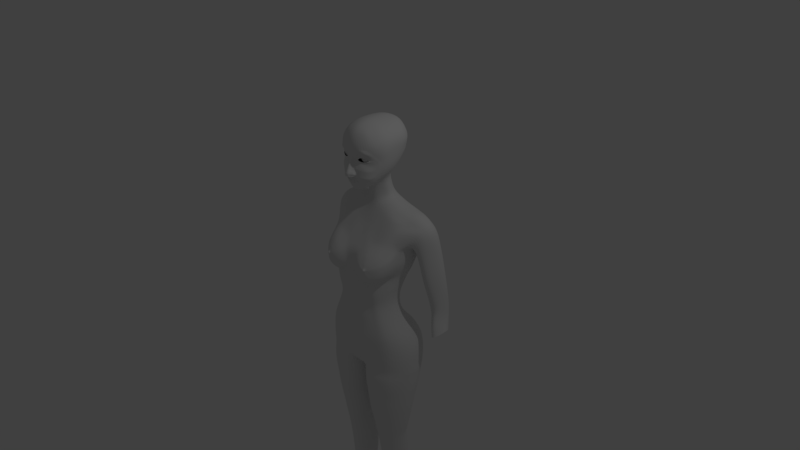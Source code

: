 # Source: gynoid.blend  (saved by Blender 2.79.0; exported with 4.5.12 LTS)
import bpy
from mathutils import Matrix  # noqa: F401  (used for matrix-valued properties, if any)

bpy.ops.wm.read_factory_settings(use_empty=True)
scene = bpy.context.scene
scene.name = 'Scene'

# ---- collections
col_collection_1 = bpy.data.collections.new('Collection 1'); scene.collection.children.link(col_collection_1)

# ---- materials (node trees are filled in below, after node groups)
mat_material = bpy.data.materials.new('Material')
mat_material.alpha_threshold = 0.0
mat_material.roughness = 0.5
mat_material.line_color = (0.0, 0.0, 0.0, 1.0)

# ---- material node trees

# ---- world
world_world = bpy.data.worlds.new('World'); scene.world = world_world
world_world.color = (0.05088, 0.05088, 0.05088)
world_world.use_sun_shadow = False
world_world.sun_shadow_jitter_overblur = 0.0
world_world.cycles.sampling_method = 'MANUAL'

# ---- cameras
cam_camera = bpy.data.cameras.new('Camera')
cam_camera.clip_end = 100.0
cam_camera.lens = 35.0
cam_camera.sensor_width = 32.0
cam_camera.sensor_height = 18.0
cam_camera.ortho_scale = 7.314
cam_camera.dof.focus_distance = 0.0

# ---- lights
light_lamp = bpy.data.lights.new('Lamp', 'POINT')
light_lamp.transmission_factor = 0.0
light_lamp.cutoff_distance = 30.0
light_lamp.energy = 100.0
light_lamp.shadow_buffer_clip_start = 1.001
light_lamp.shadow_soft_size = 0.1
light_lamp.shadow_maximum_resolution = 0.006
light_lamp.use_absolute_resolution = True

# ---- meshes
me_cube = bpy.data.meshes.new('Cube')
me_cube.from_pydata([(0.07721, 0.3968, 0.7968), (0.07721, 0.07898, 0.7428), (0.0, 0.05562, 0.7203), (0.0, 0.4168, 0.7936), (0.05909, 0.3298, 1.126), (0.05909, 0.02206, 1.009), (-0.002973, -0.001303, 1.009), (0.0, 0.3499, 1.126), (0.4766, 0.4005, 0.03893), (0.0, -0.3125, 0.03893), (0.0, 0.5199, 0.03893), (0.4076, 0.3106, -0.1958), (0.3791, -0.1857, -0.1958), (0.0, -0.2949, -0.1958), (0.0, 0.4299, -0.1958), (0.3566, 0.201, -0.5842), (0.332, -0.1895, -0.5842), (0.0, -0.2768, -0.5842), (0.0, 0.3002, -0.5842), (0.4674, 0.3514, -1.002), (0.5052, -0.1877, -1.002), (0.0, -0.3105, -1.002), (0.0, 0.4408, -1.002), (0.0, -0.2068, 0.274), (0.5589, 0.4677, 0.2957), (0.0, 0.5702, 0.2957), (0.5813, 0.1269, 0.5663), (0.0, 0.5095, 0.611), (0.0, 0.01136, 0.611), (0.6331, 0.4354, 0.6021), (0.1679, 0.281, 1.798), (0.1709, 0.00339, 1.793), (0.0, 0.00339, 1.836), (0.0, 0.2533, 1.836), (0.09082, -0.1478, 0.9485), (0.0, -0.2058, 0.9485), (0.1644, -0.156, 1.734), (0.0, -0.2181, 1.734), (0.162, 0.4092, 1.29), (0.0, 0.4514, 1.29), (0.09948, 0.432, 1.773), (0.0, 0.462, 1.767), (0.2461, -0.1334, 1.142), (0.2849, -0.1028, 1.275), (0.3008, -0.1007, 1.446), (0.2601, -0.1794, 1.566), (0.0, -0.2807, 1.566), (0.0, -0.2704, 1.431), (0.0, -0.3208, 1.283), (0.0, -0.273, 1.17), (0.3098, 0.304, 1.686), (0.3419, 0.3095, 1.535), (0.3101, 0.3093, 1.385), (0.2341, 0.3002, 1.245), (0.2751, 0.00339, 1.144), (0.3405, 0.00339, 1.31), (0.3583, 0.00339, 1.485), (0.3309, 0.00339, 1.66), (0.0, 0.4862, 1.366), (0.0, 0.506, 1.454), (0.0, 0.5106, 1.568), (0.0, 0.5001, 1.673), (0.2093, 0.4483, 1.671), (0.2532, 0.4529, 1.568), (0.2294, 0.4482, 1.454), (0.2017, 0.436, 1.371), (0.2262, -0.2921, -0.1958), (0.056, -0.3135, 0.03893), (0.0, -0.2853, 0.1673), (0.05406, -0.2963, -0.1958), (0.0, -0.3207, -0.06229), (0.3166, -0.2611, -0.1958), (0.09097, -0.204, 0.2706), (0.04939, -0.3137, -0.06229), (0.07637, -0.2929, 0.1673), (0.2615, -0.2142, -0.5842), (0.1818, -0.2425, -0.5842), (0.08717, -0.2668, -0.5842), (0.4032, -0.239, -1.002), (0.284, -0.277, -1.002), (0.1544, -0.3092, -1.002), (0.1154, 0.01536, 0.6034), (0.3968, 0.02952, 0.6039), (0.4936, 0.04367, 0.5654), (0.5013, 0.08075, 0.5994), (0.3904, 0.08216, 0.6374), (0.0, -0.05452, 0.4739), (0.0, -0.1281, 0.3631), (0.5139, -0.0512, 0.3532), (0.5975, 0.03896, 0.4909), (0.135, -0.1477, 0.3608), (0.1107, -0.05724, 0.4797), (0.3528, -0.1449, 0.3371), (0.3491, -0.04878, 0.4855), (0.443, -0.1229, 0.34), (0.4727, -0.03069, 0.4913), (0.574, 0.2681, 0.03893), (0.5538, 0.0772, 0.03893), (0.5445, -0.09128, 0.03893), (0.4779, 0.2305, -0.1958), (0.4628, 0.09175, -0.1958), (0.4368, -0.04696, -0.1958), (0.4012, 0.1323, -0.5842), (0.4247, 0.02852, -0.5842), (0.4001, -0.07526, -0.5842), (0.572, 0.236, -1.002), (0.6074, 0.08559, -1.002), (0.5848, -0.0648, -1.002), (0.5593, -0.01601, 0.2558), (0.61, 0.1591, 0.2577), (0.6307, 0.4476, 0.2957), (0.7498, 0.2146, 0.547), (0.7662, 0.3022, 0.5731), (0.7494, 0.3899, 0.5609), (0.5127, 0.4374, 0.1673), (0.451, 0.3605, -0.07844), (0.0, 0.4811, -0.07844), (0.0, 0.5568, 0.1673), (0.536, 0.2508, -0.07844), (0.5087, 0.08252, -0.07302), (0.4981, -0.08572, -0.07302), (0.6133, 0.313, 0.1673), (0.5748, 0.1299, 0.1673), (0.5507, -0.06879, 0.1673), (0.0, -0.3024, -0.3253), (0.0, -0.294, -0.4547), (0.3483, -0.1935, -0.4547), (0.3583, -0.1964, -0.3253), (0.3881, 0.2574, -0.3253), (0.3656, 0.2054, -0.4547), (0.0, 0.3262, -0.4547), (0.0, 0.3781, -0.3253), (0.0, -0.2911, -0.732), (0.0, -0.2844, -0.8798), (0.4447, -0.1944, -0.8798), (0.3812, -0.1924, -0.732), (0.3835, 0.2093, -0.732), (0.4271, 0.2624, -0.8798), (0.0, 0.3609, -0.8798), (0.0, 0.2957, -0.732), (0.1268, -0.2819, -0.732), (0.1389, -0.2927, -0.8798), (0.2228, -0.2594, -0.732), (0.2529, -0.2702, -0.8798), (0.3074, -0.2235, -0.732), (0.3559, -0.2342, -0.8798), (0.3037, -0.2675, -0.3253), (0.2852, -0.2409, -0.4547), (0.2134, -0.2894, -0.3253), (0.2001, -0.2708, -0.4547), (0.1135, -0.2972, -0.3253), (0.1026, -0.2865, -0.4547), (0.4429, 0.1322, -0.732), (0.5098, 0.1687, -0.8798), (0.468, 0.02114, -0.732), (0.5403, 0.04192, -0.8798), (0.4464, -0.08994, -0.732), (0.5179, -0.08488, -0.8798), (0.4368, 0.1879, -0.3253), (0.4123, 0.1496, -0.4547), (0.4447, 0.05978, -0.3253), (0.422, 0.03521, -0.4547), (0.4237, -0.06831, -0.3253), (0.4054, -0.07917, -0.4547), (0.3539, 0.4742, 0.03893), (0.2381, 0.4895, 0.03893), (0.1312, 0.5047, 0.03893), (0.3165, 0.3844, -0.1958), (0.2176, 0.3996, -0.1958), (0.1188, 0.4148, -0.1958), (0.2723, 0.2521, -0.5842), (0.188, 0.2681, -0.5842), (0.1037, 0.2842, -0.5842), (0.3619, 0.4622, -1.002), (0.2098, 0.4886, -1.002), (0.08969, 0.481, -1.002), (0.4236, 0.5246, 0.2957), (0.2803, 0.5398, 0.2957), (0.1304, 0.555, 0.2957), (0.4927, 0.4807, 0.5995), (0.365, 0.4887, 0.6284), (0.1923, 0.5015, 0.6197), (0.336, 0.4345, -0.07687), (0.224, 0.4501, -0.07844), (0.1268, 0.4656, -0.07844), (0.3799, 0.5112, 0.1673), (0.2475, 0.5264, 0.1673), (0.1365, 0.5416, 0.1673), (0.3006, 0.2615, -0.732), (0.1872, 0.2796, -0.732), (0.09692, 0.2977, -0.732), (0.3319, 0.3504, -0.8798), (0.201, 0.3719, -0.8798), (0.09539, 0.3774, -0.8798), (0.3075, 0.3315, -0.3253), (0.2098, 0.347, -0.3253), (0.1121, 0.3626, -0.3253), (0.2927, 0.2795, -0.4547), (0.2016, 0.2951, -0.4547), (0.1105, 0.3106, -0.4547), (0.3692, 0.4313, 0.6636), (0.4948, 0.435, 0.6256), (0.0, -0.3042, -0.1371), (0.06143, -0.3, -0.1371), (0.4625, -0.06634, -0.1371), (0.4332, 0.3356, -0.1371), (0.511, 0.2406, -0.1371), (0.4835, 0.08714, -0.1371), (0.62, 0.4786, 0.5291), (0.5695, 0.5003, 0.4124), (0.0, 0.55, 0.4008), (0.0, 0.5297, 0.5059), (0.7297, 0.4571, 0.5209), (0.6975, 0.5014, 0.4056), (0.6422, 0.2588, 0.1105), (0.6571, 0.4546, 0.1527), (0.7196, 0.1377, 0.4937), (0.6546, 0.06085, 0.3287), (0.1716, 0.5193, 0.5117), (0.151, 0.5372, 0.4037), (0.3368, 0.509, 0.5175), (0.3086, 0.5244, 0.4066), (0.4917, 0.4986, 0.5233), (0.4617, 0.5116, 0.4095), (0.1481, 0.3129, 0.803), (0.1866, 0.2336, 0.7936), (0.1473, 0.149, 0.7868), (0.3851, 0.1694, 0.6905), (0.3798, 0.2567, 0.7055), (0.3745, 0.344, 0.6905), (0.505, 0.1742, 0.6605), (0.516, 0.2676, 0.6755), (0.5054, 0.361, 0.6687), (0.6177, 0.206, 0.6288), (0.6327, 0.2852, 0.6517), (0.6329, 0.3644, 0.6412), (0.8265, 0.258, 0.2195), (0.859, 0.3794, 0.2651), (0.8271, 0.4808, 0.2427), (0.7795, 0.4958, 0.2203), (0.7054, 0.4893, 0.1865), (0.7683, 0.1793, 0.1902), (0.7036, 0.1803, 0.131), (0.7302, 0.4265, -0.7386), (0.7428, 0.5639, -0.7098), (0.895, 0.3885, -0.6497), (0.9141, 0.5, -0.6088), (0.8956, 0.5875, -0.6289), (0.8528, 0.6009, -0.649), (0.7862, 0.5951, -0.6794), (0.8428, 0.3494, -0.667), (0.7866, 0.3633, -0.7041), (0.768, 0.3757, -0.8647), (0.7773, 0.5517, -0.8328), (0.9055, 0.36, -0.7822), (0.9203, 0.4979, -0.7477), (0.906, 0.5715, -0.7646), (0.87, 0.5829, -0.7816), (0.8139, 0.578, -0.8072), (0.8615, 0.302, -0.8044), (0.8173, 0.3187, -0.8357), (0.8042, 0.3571, -1.041), (0.8145, 0.5026, -1.007), (0.9498, 0.344, -0.9538), (0.9731, 0.4458, -0.9174), (0.9503, 0.5235, -0.9352), (0.9123, 0.5355, -0.9531), (0.8531, 0.5303, -0.9802), (0.9034, 0.2824, -0.9772), (0.8556, 0.2982, -1.01), (0.701, 0.4901, 0.3483), (0.7678, 0.4791, 0.4011), (0.8347, 0.3433, 0.4556), (0.8101, 0.2339, 0.4193), (0.6458, 0.4588, 0.2848), (0.6251, 0.2002, 0.2269), (0.7577, 0.1629, 0.3674), (0.7991, 0.4491, 0.4312), (0.6709, 0.1233, 0.2941), (0.6456, 0.3376, 0.1316), (0.7324, 0.4606, -0.7288), (0.7686, 0.4647, -0.8488), (0.8053, 0.4107, -1.024), (0.6354, 0.3228, 0.2559), (0.6718, 0.4777, 0.009739), (0.6875, 0.4945, -0.1405), (0.7054, 0.5118, -0.2949), (0.7244, 0.5321, -0.4437), (0.8745, 0.403, 0.1225), (0.8903, 0.4205, -0.02758), (0.9037, 0.4458, -0.1844), (0.9093, 0.4699, -0.3378), (0.8839, 0.3615, -0.3807), (0.8719, 0.3334, -0.2292), (0.8575, 0.3061, -0.07333), (0.8417, 0.2813, 0.07681), (0.7184, 0.2052, -0.008761), (0.7341, 0.2319, -0.1555), (0.7514, 0.2637, -0.3061), (0.7694, 0.3077, -0.4509), (0.8291, 0.2969, -0.4084), (0.8147, 0.2561, -0.258), (0.7991, 0.227, -0.1028), (0.7834, 0.2023, 0.04735), (0.7109, 0.375, -0.4834), (0.6909, 0.3352, -0.3363), (0.6725, 0.3066, -0.1828), (0.6568, 0.2819, -0.03258), (0.7946, 0.5191, 0.0776), (0.8104, 0.5358, -0.07254), (0.8257, 0.5523, -0.2284), (0.8397, 0.5709, -0.38), (0.8845, 0.5568, -0.3589), (0.8725, 0.5376, -0.2064), (0.8581, 0.5208, -0.05004), (0.8424, 0.5041, 0.1001), (0.7203, 0.5126, 0.04367), (0.736, 0.5293, -0.1065), (0.7529, 0.546, -0.2616), (0.7699, 0.5648, -0.4118), (0.6602, 0.3607, -0.01142), (0.6759, 0.3851, -0.1616), (0.6941, 0.4108, -0.3156), (0.7136, 0.4363, -0.4635), (0.07117, 0.3574, 0.9026), (0.06513, 0.3308, 1.009), (0.07117, 0.07527, 0.8306), (0.06513, 0.0633, 0.9095), (0.0, 0.05191, 0.8097), (0.0, 0.03588, 0.9027), (0.0, 0.3775, 0.9045), (0.0, 0.3509, 1.015), (0.13, 0.2401, 1.097), (0.1685, 0.1584, 1.068), (0.1292, 0.08622, 1.038), (0.1291, 0.2869, 0.8847), (0.1676, 0.2163, 0.8701), (0.1283, 0.1399, 0.8577), (0.1256, 0.2635, 0.979), (0.1641, 0.1834, 0.9572), (0.1248, 0.116, 0.9354), (0.07065, -0.1742, 0.9485), (0.05048, -0.1821, 0.9485), (0.03031, -0.19, 0.9485), (0.01014, -0.1979, 0.9485), (0.05371, -0.2583, 1.172), (0.04981, -0.2617, 1.283), (0.2186, -0.2174, 1.496), (0.09609, -0.2519, 1.472), (0.05233, -0.2471, 1.435), (0.2406, -0.1611, 1.38), (0.251, -0.1558, 1.41), (0.1835, -0.199, 1.444), (0.155, -0.2161, 1.444), (0.2636, -0.1497, 1.401), (0.1046, -0.2284, 1.364), (0.06483, -0.2325, 1.372), (0.2184, -0.1851, 1.436), (0.2389, -0.1704, 1.425), (0.2204, -0.1762, 1.366), (0.1792, -0.197, 1.356), (0.1418, -0.2141, 1.357), (0.1154, -0.2238, 1.437), (0.09151, -0.2284, 1.421), (0.07744, -0.2298, 1.406), (0.06919, -0.2321, 1.39), (0.1767, -0.245, 1.494), (0.1397, -0.2516, 1.487), (0.04512, -0.2512, 1.316), (0.04246, -0.245, 1.35), (0.08455, -0.2639, 1.211), (0.07388, -0.2634, 1.248), (0.0, -0.3387, 1.182), (0.2094, -0.1918, 1.15), (0.167, -0.2252, 1.157), (0.1302, -0.2463, 1.164), (0.1031, -0.2504, 1.171), (0.2332, -0.1849, 1.264), (0.1816, -0.2255, 1.267), (0.1299, -0.247, 1.272), (0.08783, -0.259, 1.277), (0.2979, -0.08042, 1.309), (0.3089, -0.07404, 1.354), (0.2549, -0.1792, 1.484), (0.0, -0.2838, 1.117), (0.0, -0.2597, 1.093), (0.0, -0.2695, 1.06), (0.0, -0.2497, 1.045), (0.0, -0.2788, 1.127), (0.1216, -0.2394, 1.12), (0.01288, -0.2695, 1.133), (0.04261, -0.2638, 1.13), (0.06893, -0.2543, 1.126), (0.09525, -0.2462, 1.122), (0.01245, -0.2848, 1.123), (0.04261, -0.2764, 1.123), (0.06893, -0.2601, 1.121), (0.09525, -0.251, 1.12), (0.01629, -0.2543, 1.094), (0.04261, -0.2524, 1.102), (0.06893, -0.2467, 1.108), (0.09525, -0.2424, 1.114), (0.01629, -0.2622, 1.062), (0.04261, -0.2583, 1.068), (0.06893, -0.2506, 1.083), (0.09525, -0.2444, 1.109), (0.01629, -0.2463, 1.048), (0.04261, -0.2464, 1.056), (0.06893, -0.2427, 1.073), (0.09525, -0.2404, 1.101), (0.07717, -0.1965, 1.736), (0.2169, -0.1865, 1.65), (0.1677, -0.07632, 1.763), (0.2758, -0.1628, 1.513), (0.0, -0.2624, 1.65), (0.0, -0.2811, 1.486), (0.1297, -0.2618, 1.566), (0.308, -0.1013, 1.613), (0.1034, -0.2421, 1.65), (0.1445, -0.2622, 1.527), (0.3368, -0.04866, 1.435), (0.3555, 0.00339, 1.573), (0.3283, -0.07497, 1.524), (0.2493, -0.0888, 1.705), (0.1772, 0.1422, 1.797), (0.08372, 0.2672, 1.822), (0.08516, 0.00339, 1.822), (0.0, 0.1284, 1.836), (0.2603, 0.00339, 1.741), (0.0, -0.1334, 1.8), (0.2409, 0.2925, 1.756), (0.1654, 0.01594, 1.063), (0.2701, 0.3707, 1.678), (0.3001, 0.3812, 1.551), (0.2793, 0.3765, 1.42), (0.2143, 0.3644, 1.282), (0.2813, 0.1518, 1.195), (0.3405, 0.1541, 1.347), (0.3583, 0.1564, 1.51), (0.3309, 0.1537, 1.673), (0.07881, -0.1143, 1.791), (0.2599, 0.1479, 1.752), (0.0875, 0.1353, 1.826), (0.3588, 0.1551, 1.592), (0.3395, 0.3067, 1.61), (0.1441, 0.3565, 1.789), (0.0, 0.3687, 1.813), (0.214, 0.3636, 1.748), (0.07559, 0.3571, 1.81), (0.293, 0.3759, 1.615), (0.081, 0.4475, 1.29), (0.04974, 0.4567, 1.772), (0.1009, 0.4783, 1.369), (0.1147, 0.4961, 1.454), (0.1266, 0.5025, 1.568), (0.1046, 0.4932, 1.672), (0.1592, 0.4395, 1.735), (0.2313, 0.4536, 1.619), (0.4922, 0.4555, -1.131), (0.5376, -0.1821, -1.131), (0.0, -0.3218, -1.131), (0.0, 0.4959, -1.131), (0.4153, -0.2404, -1.131), (0.2724, -0.2837, -1.131), (0.146, -0.3212, -1.131), (0.6177, 0.3002, -1.131), (0.66, 0.129, -1.131), (0.633, -0.04216, -1.131), (0.3658, 0.5508, -1.131), (0.2223, 0.5808, -1.131), (0.06966, 0.5549, -1.131), (0.506, 0.4995, -1.267), (0.5558, -0.1745, -1.267), (0.0, -0.3225, -1.267), (0.0, 0.5212, -1.267), (0.4217, -0.2363, -1.267), (0.265, -0.2822, -1.267), (0.1338, -0.3213, -1.267), (0.6436, 0.3364, -1.267), (0.69, 0.155, -1.267), (0.6604, -0.02629, -1.267), (0.3674, 0.5989, -1.267), (0.2288, 0.6307, -1.267), (0.05562, 0.5827, -1.267), (0.5096, 0.5052, -1.397), (0.5605, -0.1687, -1.397), (0.0, -0.3001, -1.397), (0.0, 0.4856, -1.397), (0.4233, -0.2306, -1.397), (0.1227, -0.305, -1.397), (0.6504, 0.3421, -1.397), (0.7031, 0.1608, -1.397), (0.6677, -0.02052, -1.397), (0.3677, 0.6047, -1.397), (0.2257, 0.6306, -1.397), (0.05369, 0.5885, -1.397), (0.5092, 0.4972, -1.515), (0.5599, -0.1603, -1.515), (0.0, -0.2262, -1.515), (0.0, 0.4129, -1.515), (0.4233, -0.2203, -1.515), (0.2636, -0.2527, -1.515), (0.1285, -0.2282, -1.537), (0.6529, 0.335, -1.515), (0.7089, 0.1592, -1.515), (0.6665, -0.01659, -1.515), (0.3679, 0.585, -1.515), (0.2133, 0.6045, -1.515), (0.05622, 0.5364, -1.515), (0.5066, 0.4842, -1.58), (0.5561, -0.1701, -1.57), (0.0, -0.1688, -1.558), (0.0, 0.2788, -1.562), (0.4227, -0.2255, -1.57), (0.2682, -0.2574, -1.569), (0.1184, -0.239, -1.569), (0.6542, 0.3218, -1.57), (0.7127, 0.1534, -1.57), (0.6602, -0.02571, -1.57), (0.3687, 0.5579, -1.595), (0.2058, 0.5488, -1.595), (0.06065, 0.4679, -1.572), (0.5054, 0.4774, -1.608), (0.5511, -0.179, -1.597), (0.0, 0.005164, -1.582), (0.0, 0.2198, -1.59), (0.417, -0.2298, -1.597), (0.2638, -0.2658, -1.596), (0.1173, -0.2413, -1.596), (0.6571, 0.3141, -1.597), (0.7081, 0.1467, -1.597), (0.6558, -0.02978, -1.597), (0.3684, 0.535, -1.622), (0.2063, 0.5066, -1.623), (0.06253, 0.4262, -1.599), (0.4504, 0.267, -2.497), (0.4722, -0.09809, -2.502), (0.09182, 0.06557, -2.501), (0.09717, 0.1958, -2.502), (0.3877, -0.1412, -2.502), (0.2832, -0.1787, -2.501), (0.1584, -0.09829, -2.502), (0.551, 0.2016, -2.502), (0.599, 0.08828, -2.502), (0.5381, -0.03874, -2.502), (0.3535, 0.311, -2.501), (0.2503, 0.3308, -2.502), (0.1539, 0.2794, -2.498), (0.4412, 0.2515, -2.582), (0.4605, -0.0927, -2.589), (0.1099, 0.08041, -2.589), (0.1099, 0.1891, -2.589), (0.3827, -0.1352, -2.589), (0.284, -0.1679, -2.589), (0.1652, -0.08576, -2.589), (0.5349, 0.1891, -2.589), (0.5805, 0.08477, -2.589), (0.5212, -0.03322, -2.589), (0.3512, 0.2934, -2.585), (0.2562, 0.3116, -2.587), (0.1675, 0.2571, -2.582), (0.6546, 0.3013, -1.662), (0.511, 0.4448, -1.662), (0.4209, -0.2433, -1.662), (0.549, -0.1888, -1.662), (0.2125, 0.5187, -1.673), (0.369, 0.5018, -1.668), (0.649, -0.04392, -1.662), (0.707, 0.1411, -1.662), (0.2642, -0.2723, -1.661), (0.006001, 0.2238, -1.662), (0.1149, -0.242, -1.661), (0.006001, 0.005945, -1.674), (0.6562, 0.2735, -1.803), (0.6385, 0.2529, -1.944), (0.619, 0.2309, -2.095), (0.5976, 0.2208, -2.231), (0.5747, 0.21, -2.366), (0.4181, -0.246, -1.803), (0.4086, -0.2344, -1.944), (0.401, -0.2198, -2.095), (0.3969, -0.2008, -2.231), (0.3924, -0.1751, -2.366), (0.225, 0.5083, -1.803), (0.2257, 0.477, -1.951), (0.2297, 0.4432, -2.101), (0.2364, 0.4103, -2.235), (0.2434, 0.3756, -2.368), (0.7002, 0.1148, -1.803), (0.684, 0.1021, -1.944), (0.6677, 0.08968, -2.095), (0.648, 0.08841, -2.231), (0.6251, 0.08722, -2.366), (0.2702, -0.2743, -1.802), (0.2749, -0.2677, -1.943), (0.2784, -0.2606, -2.094), (0.2801, -0.2443, -2.23), (0.2817, -0.2109, -2.366), (0.08709, 0.4426, -1.803), (0.09743, 0.4193, -1.947), (0.1096, 0.3858, -2.097), (0.1237, 0.3558, -2.231), (0.1389, 0.3242, -2.364), (0.01049, 0.2279, -1.803), (0.03478, 0.2223, -1.944), (0.05082, 0.2169, -2.095), (0.06667, 0.211, -2.231), (0.08263, 0.2031, -2.366), (0.1164, -0.229, -1.801), (0.1235, -0.2061, -1.942), (0.1328, -0.1848, -2.093), (0.1414, -0.1608, -2.23), (0.1507, -0.1296, -2.366), (0.01164, 0.01312, -1.808), (0.02407, 0.02199, -1.943), (0.04012, 0.02925, -2.094), (0.05596, 0.0383, -2.23), (0.07059, 0.04899, -2.366), (0.4595, 0.3047, -2.363), (0.4685, 0.3338, -2.229), (0.4767, 0.3616, -2.095), (0.4889, 0.3966, -1.946), (0.5023, 0.4232, -1.803), (0.4839, -0.1189, -2.366), (0.4957, -0.1376, -2.231), (0.5063, -0.1549, -2.095), (0.5211, -0.1646, -1.944), (0.5369, -0.1848, -1.803), (0.3553, 0.3541, -2.367), (0.3569, 0.3872, -2.233), (0.3583, 0.4186, -2.099), (0.3631, 0.4506, -1.949), (0.37, 0.4805, -1.803), (0.5554, -0.04929, -2.366), (0.5727, -0.05769, -2.231), (0.5885, -0.06523, -2.095), (0.6088, -0.06279, -1.944), (0.6295, -0.0582, -1.803), (0.0, -0.2697, 1.076), (0.0, -0.2785, 1.105), (0.01437, -0.2792, 1.109), (0.04261, -0.2739, 1.112), (0.06893, -0.2611, 1.114), (0.09525, -0.2501, 1.117), (0.09525, -0.2451, 1.112), (0.06893, -0.2537, 1.095), (0.04261, -0.2604, 1.085), (0.01629, -0.2633, 1.078), (0.07657, 0.445, -1.662), (0.04495, -0.2417, 1.392), (0.4298, 0.2362, -2.691), (0.4471, -0.06972, -2.725), (0.1337, 0.08436, -2.711), (0.1337, 0.1812, -2.703), (0.3776, -0.1076, -2.729), (0.2894, -0.1368, -2.731), (0.1832, -0.06353, -2.725), (0.5137, 0.1812, -2.703), (0.5544, 0.08831, -2.711), (0.5014, -0.01676, -2.721), (0.3494, 0.2738, -2.691), (0.2645, 0.2901, -2.691), (0.1852, 0.2412, -2.691), (0.4296, 0.318, -3.111), (0.4469, 0.01206, -3.145), (0.1335, 0.1661, -3.13), (0.1335, 0.2629, -3.122), (0.3774, -0.02578, -3.148), (0.2892, -0.055, -3.15), (0.183, 0.01825, -3.144), (0.5135, 0.263, -3.122), (0.5542, 0.1701, -3.131), (0.5012, 0.06502, -3.14), (0.3492, 0.3556, -3.111), (0.2643, 0.3719, -3.11), (0.185, 0.323, -3.111), (0.3968, 0.253, -4.006), (0.4081, 0.05192, -4.02), (0.2029, 0.1531, -4.015), (0.2029, 0.2167, -4.012), (0.3626, 0.02707, -4.021), (0.3048, 0.007905, -4.021), (0.2353, 0.05598, -4.02), (0.4517, 0.2167, -4.012), (0.4784, 0.1557, -4.015), (0.4436, 0.08669, -4.018), (0.3441, 0.2776, -4.007), (0.2886, 0.2883, -4.007), (0.2366, 0.2562, -4.006), (0.273, -0.2678, -1.397), (0.7336, 0.548, -0.5767), (0.9117, 0.485, -0.4733), (0.778, 0.3355, -0.5775), (0.8463, 0.5859, -0.5145), (0.7781, 0.5799, -0.5456), (0.723, 0.4484, -0.5961), (0.8894, 0.375, -0.5152), (0.836, 0.3231, -0.5377), (0.7206, 0.4008, -0.611), (0.89, 0.5721, -0.4939), (0.1262, -0.2942, -0.1958), (0.2561, 0.02244, 0.6037), (0.2424, -0.1463, 0.3357), (0.2299, -0.05301, 0.4826), (0.2338, 0.08057, 0.6901), (0.2232, 0.414, 0.7302), (0.2662, 0.1592, 0.7386), (0.2832, 0.2452, 0.7496), (0.2613, 0.3284, 0.7468), (0.3926, -0.2524, -0.1782), (0.2667, -0.32, -0.186), (0.1002, -0.3376, 0.02164), (0.3412, -0.2944, -0.186), (0.1316, -0.2426, 0.2265), (0.1064, -0.3378, -0.06789), (0.1117, -0.3207, 0.1352), (0.4882, -0.149, 0.2503), (0.1678, -0.1962, 0.2825), (0.3497, -0.1939, 0.2926), (0.424, -0.1758, 0.2878), (0.5368, -0.1669, 0.02164), (0.5285, -0.1355, 0.1984), (0.4992, -0.1849, -0.07737), (0.5491, -0.1579, 0.1352), (0.1337, -0.3265, -0.1341), (0.4614, -0.2132, -0.1341), (0.1844, -0.3217, -0.1785), (0.2588, -0.195, 0.2913), (0.3992, -0.32, -0.1328), (0.2937, -0.3611, -0.1384), (0.16, -0.3755, 0.01116), (0.3513, -0.3395, -0.1384), (0.1918, -0.3334, 0.1505), (0.1767, -0.3757, -0.04078), (0.1612, -0.3624, 0.09297), (0.4528, -0.2533, 0.1751), (0.2366, -0.3121, 0.1853), (0.3579, -0.2724, 0.2181), (0.4125, -0.2593, 0.2049), (0.5026, -0.2536, 0.01116), (0.484, -0.2428, 0.1378), (0.4781, -0.2675, -0.06018), (0.5067, -0.2466, 0.09297), (0.1976, -0.3771, -0.08847), (0.4443, -0.2894, -0.101), (0.2369, -0.3733, -0.1205), (0.292, -0.2932, 0.2172), (0.3811, -0.3536, -0.09122), (0.3053, -0.3832, -0.09527), (0.2178, -0.3936, 0.01226), (0.3467, -0.3677, -0.09527), (0.232, -0.3633, 0.1124), (0.2212, -0.3937, -0.02508), (0.2208, -0.3842, 0.07107), (0.4196, -0.3057, 0.1301), (0.2642, -0.348, 0.1374), (0.3514, -0.3195, 0.161), (0.3907, -0.31, 0.1515), (0.4555, -0.3059, 0.01226), (0.4421, -0.2982, 0.1033), (0.4378, -0.3159, -0.03902), (0.4584, -0.3009, 0.07107), (0.2362, -0.3947, -0.05936), (0.4135, -0.3317, -0.06838), (0.2644, -0.392, -0.08237), (0.304, -0.3344, 0.1603), (0.3616, -0.3747, -0.03432), (0.3178, -0.3918, -0.03666), (0.2673, -0.3978, 0.02546), (0.3417, -0.3828, -0.03666), (0.2755, -0.3803, 0.08331), (0.2692, -0.3978, 0.003888), (0.269, -0.3923, 0.05943), (0.3838, -0.347, 0.09355), (0.2941, -0.3714, 0.09776), (0.3444, -0.355, 0.1114), (0.3671, -0.3495, 0.1059), (0.4045, -0.3471, 0.02546), (0.3968, -0.3427, 0.07803), (0.3943, -0.3529, -0.004165), (0.4062, -0.3442, 0.05943), (0.2779, -0.3984, -0.01591), (0.3803, -0.362, -0.02113), (0.2942, -0.3969, -0.02921), (0.3171, -0.3636, 0.111), (0.3478, -0.3824, 0.001754), (0.3266, -0.3907, 0.0006229), (0.3021, -0.3936, 0.03069), (0.3382, -0.3863, 0.0006229), (0.3061, -0.3851, 0.0587), (0.3031, -0.3936, 0.02025), (0.303, -0.3909, 0.04714), (0.3586, -0.369, 0.06366), (0.3151, -0.3808, 0.0657), (0.3395, -0.3728, 0.07229), (0.3505, -0.3702, 0.06964), (0.3686, -0.369, 0.03069), (0.3649, -0.3669, 0.05614), (0.3637, -0.3718, 0.01635), (0.3694, -0.3676, 0.04714), (0.3073, -0.3939, 0.01066), (0.3569, -0.3762, 0.00814), (0.3152, -0.3931, 0.00423), (0.3263, -0.377, 0.0721), (0.3416, -0.3905, 0.01795), (0.3306, -0.3949, 0.01736), (0.3178, -0.3964, 0.03304), (0.3366, -0.3926, 0.01736), (0.3199, -0.392, 0.04765), (0.3183, -0.3964, 0.0276), (0.3182, -0.395, 0.04162), (0.3472, -0.3836, 0.05024), (0.3246, -0.3897, 0.0513), (0.3373, -0.3856, 0.05474), (0.343, -0.3842, 0.05336), (0.3525, -0.3836, 0.03304), (0.3505, -0.3825, 0.04632), (0.3499, -0.385, 0.02556), (0.3529, -0.3828, 0.04162), (0.3205, -0.3965, 0.0226), (0.3464, -0.3873, 0.02128), (0.3246, -0.3961, 0.01924), (0.3304, -0.3877, 0.05464), (0.3389, -0.4029, 0.02769), (0.3324, -0.4054, 0.02734), (0.325, -0.4063, 0.0365), (0.3359, -0.4041, 0.02734), (0.3262, -0.4037, 0.04503), (0.3252, -0.4063, 0.03332), (0.3252, -0.4055, 0.04151), (0.3421, -0.3988, 0.04654), (0.3289, -0.4024, 0.04716), (0.3363, -0.4, 0.04917), (0.3397, -0.3992, 0.04836), (0.3452, -0.3988, 0.0365), (0.3441, -0.3982, 0.04425), (0.3437, -0.3997, 0.03213), (0.3454, -0.3984, 0.04151), (0.3265, -0.4064, 0.0304), (0.3416, -0.401, 0.02963), (0.3289, -0.4062, 0.02844), (0.3323, -0.4013, 0.04911), (0.0, -0.2699, 1.394), (0.0, -0.2872, 1.357), (0.0, -0.3039, 1.32), (0.04181, -0.3207, 1.178), (0.01785, -0.3407, 1.181), (0.0, -0.3358, 1.252), (0.0, -0.3492, 1.221), (0.01274, -0.3162, 1.283), (0.006237, -0.2651, 1.431), (0.01328, -0.2654, 1.396), (0.01083, -0.2851, 1.356), (0.01122, -0.3001, 1.318), (0.03382, -0.3013, 1.253), (0.01763, -0.3313, 1.25), (0.04739, -0.3198, 1.216), (0.02027, -0.3438, 1.218), (0.0, -0.3485, 1.197), (0.01672, -0.3432, 1.194), (0.04218, -0.3189, 1.191), (0.04007, -0.2689, 1.283), (0.02929, -0.29, 1.283), (0.03635, -0.2435, 1.394), (0.02775, -0.2505, 1.395), (0.03388, -0.2502, 1.352), (0.02606, -0.2646, 1.354), (0.035, -0.2573, 1.317), (0.02648, -0.2733, 1.317), (0.06543, -0.2972, 1.176), (0.05399, -0.2791, 1.252), (0.0781, -0.2918, 1.213), (0.0771, -0.2611, 1.189), (0.08598, -0.2639, 1.211), (0.0438, -0.2892, 1.252), (0.06987, -0.2866, 1.189), (0.0574, -0.2629, 1.266), (0.08186, -0.264, 1.23), (0.0, -0.3283, 1.267), (0.0, -0.3425, 1.236), (0.01895, -0.3376, 1.234), (0.01576, -0.3238, 1.266), (0.04279, -0.3118, 1.234), (0.03036, -0.2936, 1.268), (0.07123, -0.2871, 1.233), (0.044, -0.2728, 1.267), (0.06412, -0.3073, 1.215), (0.04574, -0.3158, 1.225), (0.04667, -0.3193, 1.203), (0.05734, -0.3053, 1.19), (0.07687, -0.2894, 1.223), (0.07643, -0.2892, 1.201), (0.03924, -0.3065, 1.243), (0.06413, -0.2831, 1.242), (0.05789, -0.3009, 1.233), (0.05483, -0.3126, 1.177), (0.03164, -0.3352, 1.179), (0.0222, -0.3044, 1.283), (0.02109, -0.26, 1.395), (0.01864, -0.2769, 1.355), (0.01979, -0.2905, 1.318), (0.0269, -0.3163, 1.252), (0.03441, -0.335, 1.217), (0.02909, -0.3342, 1.192), (0.02368, -0.31, 1.267), (0.03167, -0.3279, 1.234), (0.06272, -0.3058, 1.202), (0.06229, -0.3041, 1.224), (0.05066, -0.2945, 1.243), (0.2801, -0.1108, 1.313), (0.2753, -0.1189, 1.351), (0.2247, -0.1706, 1.326), (0.2289, -0.1777, 1.295), (0.1379, -0.2321, 1.323), (0.1339, -0.241, 1.297), (0.0725, -0.2413, 1.34), (0.08016, -0.2502, 1.309), (0.1089, -0.2541, 1.274), (0.106, -0.237, 1.33), (0.1075, -0.2455, 1.302), (0.07421, -0.2507, 1.454), (0.06882, -0.2604, 1.28), (0.06489, -0.2387, 1.421), (0.1835, -0.2231, 1.469), (0.2219, -0.204, 1.466), (0.1058, -0.2389, 1.454), (0.1473, -0.2349, 1.466), (0.2897, -0.1005, 1.373), (0.05489, -0.2371, 1.382), (0.2525, -0.1693, 1.453), (0.2815, -0.1319, 1.421), (0.08286, -0.2401, 1.437), (0.05707, -0.237, 1.391), (0.06157, -0.2526, 1.314), (0.05712, -0.2449, 1.348), (0.04081, -0.2516, 1.434), (0.02928, -0.2561, 1.433), (0.01776, -0.2606, 1.432), (0.1005, -0.2518, 1.189), (0.09799, -0.2533, 1.207), (0.09545, -0.2547, 1.224), (0.09291, -0.2561, 1.242), (0.09037, -0.2576, 1.259), (0.2526, -0.1283, 1.165), (0.2591, -0.1232, 1.187), (0.2655, -0.1181, 1.209), (0.272, -0.113, 1.231), (0.2784, -0.1079, 1.253), (0.1302, -0.2464, 1.182), (0.1301, -0.2465, 1.2), (0.1301, -0.2466, 1.218), (0.13, -0.2468, 1.236), (0.13, -0.2469, 1.254), (0.1694, -0.2252, 1.175), (0.1718, -0.2253, 1.194), (0.1743, -0.2253, 1.212), (0.1767, -0.2254, 1.23), (0.1791, -0.2254, 1.249), (0.2134, -0.1906, 1.169), (0.2174, -0.1895, 1.188), (0.2213, -0.1883, 1.207), (0.2253, -0.1872, 1.226), (0.2293, -0.186, 1.245), (0.1102, -0.2523, 1.257), (0.1115, -0.2515, 1.239), (0.1128, -0.2507, 1.221), (0.1141, -0.2499, 1.203), (0.1154, -0.2491, 1.185), (0.1167, -0.2483, 1.168), (0.07388, -0.2602, 1.263), (0.08319, -0.2625, 1.2), (0.2319, -0.1757, 1.384), (0.222, -0.177, 1.411), (0.1792, -0.2127, 1.43), (0.1524, -0.2237, 1.432), (0.23, -0.1647, 1.399), (0.1074, -0.2316, 1.376), (0.08011, -0.2343, 1.387), (0.2021, -0.1956, 1.424), (0.2128, -0.1881, 1.42), (0.2121, -0.1898, 1.375), (0.1743, -0.2061, 1.366), (0.1439, -0.2224, 1.369), (0.1269, -0.2287, 1.43), (0.1115, -0.2316, 1.421), (0.09897, -0.2325, 1.412), (0.08821, -0.234, 1.401), (0.232, -0.196, 1.517), (0.1882, -0.2291, 1.522), (0.01533, -0.2761, 1.169), (0.04421, -0.2708, 1.169), (0.01381, -0.3131, 1.175), (0.03781, -0.313, 1.172), (0.02202, -0.3185, 1.173), (0.04787, -0.2986, 1.171), (0.04347, -0.3058, 1.171), (0.03234, -0.3158, 1.172), (0.01038, -0.2981, 1.173), (0.01038, -0.2871, 1.171), (0.03458, -0.2691, 1.169), (0.02496, -0.2708, 1.169), (0.04839, -0.2783, 1.169), (0.05017, -0.2884, 1.17), (0.05762, -0.2713, 1.174), (0.06152, -0.2842, 1.175), (0.07348, -0.2739, 1.189), (0.01719, -0.2781, 1.17), (0.04267, -0.2734, 1.17), (0.01585, -0.3107, 1.175), (0.03702, -0.3106, 1.172), (0.02309, -0.3155, 1.174), (0.04589, -0.298, 1.171), (0.04202, -0.3043, 1.172), (0.0322, -0.3131, 1.173), (0.01283, -0.2975, 1.174), (0.01283, -0.2878, 1.172), (0.03418, -0.272, 1.17), (0.02568, -0.2734, 1.17), (0.04635, -0.28, 1.17), (0.04793, -0.289, 1.171), (0.01664, -0.2721, 1.199), (0.04211, -0.2675, 1.199), (0.0153, -0.3048, 1.205), (0.03647, -0.3047, 1.202), (0.02253, -0.3096, 1.203), (0.04534, -0.292, 1.201), (0.04147, -0.2984, 1.202), (0.03164, -0.3072, 1.202), (0.01227, -0.2916, 1.203), (0.01227, -0.2818, 1.201), (0.03362, -0.266, 1.199), (0.02513, -0.2675, 1.199), (0.0458, -0.2741, 1.2), (0.04737, -0.2831, 1.2), (0.1535, -0.2038, 1.427), (0.1535, -0.1818, 1.468), (0.1535, -0.1697, 1.478), (0.1535, -0.1558, 1.486), (0.1535, -0.1407, 1.49), (0.1535, -0.125, 1.492), (0.1535, -0.1094, 1.49), (0.1535, -0.09431, 1.486), (0.1535, -0.08043, 1.478), (0.1535, -0.06826, 1.468), (0.1535, -0.05827, 1.456), (0.1535, -0.05085, 1.442), (0.1535, -0.04628, 1.427), (0.1595, -0.2038, 1.426), (0.1652, -0.1992, 1.44), (0.1705, -0.1918, 1.453), (0.1752, -0.1818, 1.464), (0.179, -0.1697, 1.473), (0.1819, -0.1558, 1.48), (0.1836, -0.1407, 1.484), (0.1842, -0.125, 1.486), (0.1836, -0.1094, 1.484), (0.1819, -0.09431, 1.48), (0.179, -0.08043, 1.473), (0.1752, -0.06826, 1.464), (0.1705, -0.05827, 1.453), (0.1652, -0.05085, 1.44), (0.1595, -0.04628, 1.426), (0.1645, -0.2038, 1.423), (0.1752, -0.1992, 1.433), (0.185, -0.1918, 1.443), (0.1936, -0.1818, 1.452), (0.2007, -0.1697, 1.459), (0.2059, -0.1558, 1.464), (0.2092, -0.1407, 1.467), (0.2102, -0.125, 1.468), (0.2092, -0.1094, 1.467), (0.2059, -0.09431, 1.464), (0.2007, -0.08043, 1.459), (0.1936, -0.06826, 1.452), (0.185, -0.05827, 1.443), (0.1752, -0.05085, 1.433), (0.1645, -0.04628, 1.423), (0.1679, -0.2038, 1.418), (0.1819, -0.1992, 1.423), (0.1947, -0.1918, 1.429), (0.2059, -0.1818, 1.433), (0.2152, -0.1697, 1.437), (0.222, -0.1558, 1.44), (0.2262, -0.1407, 1.442), (0.2277, -0.125, 1.442), (0.2262, -0.1094, 1.442), (0.222, -0.09431, 1.44), (0.2152, -0.08043, 1.437), (0.2059, -0.06826, 1.433), (0.1947, -0.05827, 1.429), (0.1819, -0.05085, 1.423), (0.1679, -0.04628, 1.418), (0.1691, -0.2038, 1.412), (0.1842, -0.1992, 1.412), (0.1981, -0.1918, 1.412), (0.2102, -0.1818, 1.412), (0.2202, -0.1697, 1.412), (0.2277, -0.1558, 1.412), (0.2322, -0.1407, 1.412), (0.2338, -0.125, 1.412), (0.2322, -0.1094, 1.412), (0.2277, -0.09431, 1.412), (0.2202, -0.08043, 1.412), (0.2102, -0.06826, 1.412), (0.1981, -0.05827, 1.412), (0.1842, -0.05085, 1.412), (0.1691, -0.04628, 1.412), (0.1679, -0.2038, 1.406), (0.1819, -0.1992, 1.4), (0.1947, -0.1918, 1.394), (0.2059, -0.1818, 1.39), (0.2152, -0.1697, 1.386), (0.222, -0.1558, 1.383), (0.2262, -0.1407, 1.381), (0.2277, -0.125, 1.381), (0.2262, -0.1094, 1.381), (0.222, -0.09431, 1.383), (0.2152, -0.08043, 1.386), (0.2059, -0.06826, 1.39), (0.1947, -0.05827, 1.394), (0.1819, -0.05085, 1.4), (0.1679, -0.04628, 1.406), (0.1645, -0.2038, 1.4), (0.1752, -0.1992, 1.39), (0.185, -0.1918, 1.38), (0.1936, -0.1818, 1.371), (0.2007, -0.1697, 1.364), (0.2059, -0.1558, 1.359), (0.2092, -0.1407, 1.356), (0.2102, -0.125, 1.355), (0.2092, -0.1094, 1.356), (0.2059, -0.09431, 1.359), (0.2007, -0.08043, 1.364), (0.1936, -0.06826, 1.371), (0.185, -0.05827, 1.38), (0.1752, -0.05085, 1.39), (0.1645, -0.04628, 1.4), (0.1595, -0.2038, 1.397), (0.1652, -0.1992, 1.383), (0.1705, -0.1918, 1.37), (0.1752, -0.1818, 1.359), (0.179, -0.1697, 1.35), (0.1819, -0.1558, 1.343), (0.1836, -0.1407, 1.339), (0.1842, -0.125, 1.337), (0.1836, -0.1094, 1.339), (0.1819, -0.09431, 1.343), (0.179, -0.08043, 1.35), (0.1752, -0.06826, 1.359), (0.1705, -0.05827, 1.37), (0.1652, -0.05085, 1.383), (0.1595, -0.04628, 1.397), (0.1535, -0.2038, 1.396), (0.1535, -0.1992, 1.381), (0.1535, -0.1918, 1.367), (0.1535, -0.1818, 1.355), (0.1535, -0.1697, 1.345), (0.1535, -0.1558, 1.337), (0.1535, -0.1407, 1.333), (0.1535, -0.125, 1.331), (0.1535, -0.1094, 1.333), (0.1535, -0.09431, 1.337), (0.1535, -0.08043, 1.345), (0.1535, -0.06826, 1.355), (0.1535, -0.05827, 1.367), (0.1535, -0.05085, 1.381), (0.1535, -0.04628, 1.396), (0.1535, -0.04474, 1.412), (0.1475, -0.2038, 1.397), (0.1417, -0.1992, 1.383), (0.1364, -0.1918, 1.37), (0.1317, -0.1818, 1.359), (0.1279, -0.1697, 1.35), (0.1251, -0.1558, 1.343), (0.1233, -0.1407, 1.339), (0.1227, -0.125, 1.337), (0.1233, -0.1094, 1.339), (0.1251, -0.09431, 1.343), (0.1279, -0.08043, 1.35), (0.1317, -0.06826, 1.359), (0.1364, -0.05827, 1.37), (0.1417, -0.05085, 1.383), (0.1475, -0.04628, 1.397), (0.1424, -0.2038, 1.4), (0.1317, -0.1992, 1.39), (0.1219, -0.1918, 1.38), (0.1133, -0.1818, 1.371), (0.1063, -0.1697, 1.364), (0.101, -0.1558, 1.359), (0.09778, -0.1407, 1.356), (0.09669, -0.125, 1.355), (0.09778, -0.1094, 1.356), (0.101, -0.09431, 1.359), (0.1063, -0.08043, 1.364), (0.1133, -0.06826, 1.371), (0.1219, -0.05827, 1.38), (0.1317, -0.05085, 1.39), (0.1424, -0.04628, 1.4), (0.1535, -0.2053, 1.412), (0.139, -0.2038, 1.406), (0.1251, -0.1992, 1.4), (0.1123, -0.1918, 1.394), (0.101, -0.1818, 1.39), (0.09178, -0.1697, 1.386), (0.08493, -0.1558, 1.383), (0.0807, -0.1407, 1.381), (0.07928, -0.125, 1.381), (0.0807, -0.1094, 1.381), (0.08493, -0.09431, 1.383), (0.09178, -0.08043, 1.386), (0.101, -0.06826, 1.39), (0.1123, -0.05827, 1.394), (0.1251, -0.05085, 1.4), (0.139, -0.04628, 1.406), (0.1378, -0.2038, 1.412), (0.1227, -0.1992, 1.412), (0.1089, -0.1918, 1.412), (0.09669, -0.1818, 1.412), (0.0867, -0.1697, 1.412), (0.07928, -0.1558, 1.412), (0.07471, -0.1407, 1.412), (0.07317, -0.125, 1.412), (0.07471, -0.1094, 1.412), (0.07928, -0.09431, 1.412), (0.0867, -0.08043, 1.412), (0.09669, -0.06826, 1.412), (0.1089, -0.05827, 1.412), (0.1227, -0.05085, 1.412), (0.1378, -0.04628, 1.412), (0.139, -0.2038, 1.418), (0.1251, -0.1992, 1.423), (0.1123, -0.1918, 1.429), (0.101, -0.1818, 1.433), (0.09178, -0.1697, 1.437), (0.08493, -0.1558, 1.44), (0.08071, -0.1407, 1.442), (0.07928, -0.125, 1.442), (0.08071, -0.1094, 1.442), (0.08493, -0.09431, 1.44), (0.09178, -0.08043, 1.437), (0.101, -0.06826, 1.433), (0.1123, -0.05827, 1.429), (0.1251, -0.05085, 1.423), (0.139, -0.04628, 1.418), (0.1424, -0.2038, 1.423), (0.1317, -0.1992, 1.433), (0.1219, -0.1918, 1.443), (0.1133, -0.1818, 1.452), (0.1063, -0.1697, 1.459), (0.101, -0.1558, 1.464), (0.09778, -0.1407, 1.467), (0.09669, -0.125, 1.468), (0.09778, -0.1094, 1.467), (0.101, -0.09431, 1.464), (0.1063, -0.08043, 1.459), (0.1133, -0.06826, 1.452), (0.1219, -0.05827, 1.443), (0.1317, -0.05085, 1.433), (0.1424, -0.04628, 1.423), (0.1475, -0.2038, 1.426), (0.1417, -0.1992, 1.44), (0.1364, -0.1918, 1.453), (0.1317, -0.1818, 1.464), (0.1279, -0.1697, 1.473), (0.1251, -0.1558, 1.48), (0.1233, -0.1407, 1.484), (0.1227, -0.125, 1.486), (0.1233, -0.1094, 1.484), (0.1251, -0.09431, 1.48), (0.1279, -0.08043, 1.473), (0.1317, -0.06826, 1.464), (0.1364, -0.05827, 1.453), (0.1417, -0.05085, 1.44), (0.1475, -0.04628, 1.426), (0.1535, -0.1992, 1.442), (0.1535, -0.1918, 1.456), (0.1813, -0.2102, 1.324), (0.1814, -0.2192, 1.296), (0.2138, -0.1852, 1.388), (0.2169, -0.1806, 1.409), (0.1713, -0.215, 1.425), (0.1497, -0.2239, 1.427), (0.2305, -0.168, 1.399), (0.1135, -0.2303, 1.381), (0.09147, -0.2324, 1.39), (0.1898, -0.2014, 1.42), (0.2041, -0.1916, 1.416), (0.1978, -0.1965, 1.38), (0.1674, -0.2097, 1.373), (0.1429, -0.2229, 1.375), (0.1292, -0.2279, 1.424), (0.1168, -0.2302, 1.418), (0.1067, -0.231, 1.41), (0.098, -0.2322, 1.402)], [(871, 873)], [(1, 226, 337, 326), (706, 704, 85, 227), (229, 200, 705, 708), (81, 1, 2, 28), (2, 1, 326, 328), (328, 326, 327, 329), (327, 326, 337, 340), (340, 337, 336, 339), (337, 226, 225, 336), (336, 225, 224, 335), (708, 707, 228, 229), (707, 225, 226, 706), (228, 227, 230, 231), (227, 85, 84, 230), (233, 26, 111), (26, 84, 83), (26, 233, 230, 84), (233, 234, 231, 230), (234, 235, 232, 231), (232, 229, 228, 231), (232, 201, 200, 229), (708, 705, 0, 224), (180, 181, 705, 200), (179, 201, 29), (201, 179, 180, 200), (179, 222, 220, 180), (220, 218, 181, 180), (181, 218, 211, 27), (218, 219, 210, 211), (210, 219, 178, 25), (178, 219, 221, 177), (221, 219, 218, 220), (221, 220, 222, 223), (223, 222, 208, 209), (222, 179, 29, 208), (29, 235, 113), (113, 212, 208, 29), (212, 213, 209, 208), (209, 213, 110, 24), (110, 213, 270, 274), (213, 212, 271, 270), (270, 271, 239, 240), (239, 271, 277, 238), (271, 212, 113, 277), (277, 113, 112, 272), (113, 235, 234, 112), (234, 233, 111, 112), (111, 273, 272, 112), (272, 273, 236, 237), (236, 273, 276, 241), (276, 273, 111, 216), (111, 26, 89, 216), (216, 89, 88, 217), (89, 95, 94, 88), (226, 1, 704, 706), (72, 90, 87, 23), (90, 91, 86, 87), (28, 86, 91, 81), (329, 327, 5, 6), (327, 340, 334, 5), (431, 54, 34, 5), (431, 5, 334, 333, 436, 54), (334, 340, 339, 333), (339, 338, 332, 333), (333, 332, 53, 436), (332, 4, 38, 435, 53), (65, 38, 450, 452), (64, 65, 452, 453), (52, 437, 436, 53), (53, 435, 38, 65, 64, 434, 52), (434, 64, 63, 433, 51, 52), (51, 438, 437, 52), (438, 56, 55, 437), (55, 54, 436, 437), (42, 34, 54), (54, 55, 43, 947, 946, 945, 944, 943, 42), (943, 958, 373, 42), (373, 341, 34, 42), (344, 407, 406, 387, 35), (343, 409, 408, 407, 344), (342, 341, 373, 374), (343, 342, 374, 375, 393, 389, 409), (343, 344, 35, 6, 5, 34, 341, 342), (393, 375, 968, 376, 392), (948, 375, 374, 953), (953, 374, 373, 958), (912, 377, 43, 909), (377, 912, 1277, 378), (376, 345, 391, 392), (845, 895, 889, 860), (345, 49, 388, 390, 391), (415, 419, 416, 46), (348, 367, 366, 419, 415, 47, 850, 937, 936, 935, 349, 920), (420, 422, 413, 44), (420, 56, 421, 422), (44, 382, 381, 43, 55, 56, 420), (422, 417, 45, 413), (413, 45, 416, 419, 988, 987), (416, 45, 411, 418), (45, 417, 423, 411), (423, 412, 36, 411), (411, 36, 410, 418), (410, 36, 412, 440), (440, 412, 31, 426), (31, 412, 423, 428), (428, 423, 417, 57), (417, 422, 421, 57), (57, 421, 443, 439), (421, 56, 438, 443), (438, 51, 444, 443), (443, 444, 50, 439), (444, 449, 432, 50), (432, 447, 430, 50), (430, 441, 439, 50), (441, 428, 57, 439), (428, 441, 424, 31), (441, 430, 30, 424), (424, 30, 425, 442), (425, 30, 445, 448), (445, 30, 430, 447), (447, 456, 40, 445), (40, 451, 448, 445), (448, 451, 41, 446), (451, 455, 61, 41), (108, 109, 217), (108, 123, 122, 109), (122, 121, 110, 109), (109, 110, 274, 283, 275), (274, 215, 279, 283), (283, 279, 214, 275), (279, 320, 307, 214), (307, 296, 242, 214), (242, 278, 275, 214), (278, 217, 109, 275), (278, 276, 216, 217), (278, 242, 241, 276), (242, 296, 303, 241), (241, 303, 295, 236), (303, 302, 294, 295), (294, 289, 288, 295), (288, 237, 236, 295), (237, 288, 315, 238), (288, 289, 314, 315), (314, 309, 308, 315), (308, 239, 238, 315), (308, 316, 240, 239), (240, 215, 274, 270), (284, 215, 240, 316), (285, 284, 316, 317), (286, 285, 317, 318), (284, 320, 279, 215), (284, 285, 321, 320), (320, 321, 306, 307), (321, 322, 305, 306), (305, 298, 297, 306), (306, 297, 296, 307), (296, 297, 302, 303), (297, 298, 301, 302), (302, 301, 293, 294), (301, 300, 292, 293), (292, 291, 290, 293), (293, 290, 289, 294), (289, 290, 313, 314), (290, 291, 312, 313), (312, 311, 310, 313), (313, 310, 309, 314), (310, 318, 317, 309), (309, 317, 316, 308), (287, 286, 318, 319), (286, 322, 321, 285), (286, 287, 323, 322), (322, 323, 304, 305), (695, 280, 243, 698), (698, 692, 299, 304), (304, 299, 298, 305), (298, 299, 300, 301), (692, 251, 250, 697), (697, 250, 245, 696), (250, 259, 254, 245), (245, 254, 255, 246), (255, 254, 263, 264), (263, 254, 259, 268), (268, 259, 260, 269), (260, 259, 250, 251), (251, 243, 252, 260), (260, 252, 261, 269), (261, 252, 281, 282), (281, 252, 243, 280), (281, 280, 244, 253), (690, 695, 323, 287), (258, 257, 266, 267), (249, 248, 257, 258), (266, 257, 256, 265), (693, 694, 319, 311), (311, 319, 318, 310), (693, 699, 247, 248), (248, 247, 256, 257), (247, 246, 255, 256), (256, 255, 264, 265), (262, 282, 281, 253), (691, 699, 312, 291), (691, 696, 245, 246), (238, 277, 272, 237), (121, 114, 24, 110), (114, 185, 176, 24), (176, 223, 209, 24), (176, 177, 221, 223), (177, 176, 185, 186), (186, 185, 164, 165), (164, 185, 114, 8), (8, 114, 121, 96), (96, 121, 122, 97), (97, 122, 123, 98), (67, 74, 68, 9), (74, 72, 23, 68), (46, 416, 418, 414), (67, 9, 70, 73), (414, 418, 410, 37), (73, 70, 202, 203), (429, 37, 410, 440), (202, 13, 69, 203), (71, 146, 127, 12), (127, 162, 101, 12), (101, 204, 12), (204, 207, 119, 120), (120, 119, 97, 98), (119, 118, 96, 97), (118, 115, 8, 96), (115, 182, 164, 8), (182, 183, 165, 164), (183, 184, 166, 165), (166, 187, 186, 165), (187, 178, 177, 186), (178, 187, 117, 25), (117, 187, 166, 10), (10, 166, 184, 116), (116, 184, 169, 14), (184, 183, 168, 169), (169, 168, 195, 196), (195, 168, 167, 194), (168, 183, 182, 167), (167, 182, 115, 205, 11), (205, 115, 118, 206), (206, 118, 119, 207), (207, 100, 99, 206), (99, 11, 205, 206), (11, 99, 158, 128), (158, 99, 100, 160), (160, 100, 101, 162), (100, 207, 204, 101), (160, 162, 163, 161), (162, 127, 126, 163), (126, 16, 104, 163), (104, 103, 161, 163), (103, 102, 159, 161), (159, 158, 160, 161), (159, 129, 128, 158), (129, 197, 194, 128), (194, 167, 11, 128), (197, 198, 195, 194), (198, 199, 196, 195), (196, 199, 130, 131), (130, 199, 172, 18), (199, 198, 171, 172), (172, 171, 189, 190), (189, 171, 170, 188), (171, 198, 197, 170), (170, 197, 129, 15), (15, 129, 159, 102), (15, 102, 152, 136), (152, 102, 103, 154), (154, 103, 104, 156), (104, 16, 135, 156), (156, 135, 134, 157), (134, 135, 144, 145), (144, 135, 16, 75), (75, 16, 126, 147), (147, 126, 127, 146), (147, 146, 148, 149), (148, 146, 71, 66), (150, 69, 13, 124), (32, 429, 440, 426), (32, 426, 442, 427), (427, 442, 425, 33), (446, 33, 425, 448), (61, 455, 454, 60), (60, 454, 453, 59), (59, 453, 452, 58), (58, 452, 450, 39), (39, 450, 38, 4, 7), (7, 4, 325, 331), (331, 325, 324, 330), (330, 324, 0, 3), (27, 3, 0, 181), (131, 14, 169, 196), (150, 124, 125, 151), (18, 172, 190, 139), (139, 190, 193, 138), (193, 190, 189, 192), (192, 189, 188, 191), (191, 188, 136, 137), (188, 170, 15, 136), (137, 136, 152, 153), (153, 152, 154, 155), (155, 154, 156, 157), (157, 107, 106, 155), (106, 105, 153, 155), (105, 19, 137, 153), (137, 19, 173, 191), (173, 19, 458, 468), (19, 105, 465, 458), (465, 478, 471, 458), (458, 471, 481, 468), (481, 471, 484, 493), (471, 478, 490, 484), (490, 503, 496, 484), (496, 506, 493, 484), (493, 506, 507, 494), (507, 506, 519, 520), (506, 496, 509, 519), (519, 509, 522, 532), (522, 509, 516, 529), (516, 509, 496, 503), (503, 504, 517, 516), (517, 530, 529, 516), (530, 568, 561, 529), (529, 561, 562, 522), (562, 561, 573, 622), (573, 561, 568, 588), (568, 567, 637, 588), (588, 637, 636, 589), (637, 627, 626, 636), (636, 626, 625, 635), (625, 626, 579, 580), (626, 627, 578, 579), (579, 578, 593, 594), (593, 578, 563, 569), (563, 578, 627, 564), (564, 627, 637, 567), (564, 567, 531, 523), (567, 568, 530, 531), (531, 530, 517, 518), (518, 517, 504, 505), (505, 504, 491, 492), (504, 503, 490, 491), (491, 490, 478, 479), (479, 478, 465, 466), (466, 465, 105, 106), (466, 106, 107, 467), (467, 107, 20, 459), (107, 157, 134, 20), (20, 134, 145, 78), (78, 145, 143, 79), (145, 144, 142, 143), (143, 142, 140, 141), (140, 142, 76, 77), (142, 144, 75, 76), (76, 75, 147, 149), (76, 149, 151, 77), (151, 149, 148, 150), (77, 151, 125, 17), (511, 502, 498), (524, 502, 511), (502, 524, 515), (528, 527, 514, 515), (502, 515, 514, 501), (501, 514, 513, 500), (514, 527, 526, 513), (513, 526, 523, 510), (526, 563, 564, 523), (563, 526, 527, 569), (569, 527, 528, 571), (571, 528, 524, 572), (572, 524, 525, 570), (486, 498, 502, 489), (473, 486, 489, 477), (525, 512, 521, 534), (512, 499, 508, 521), (521, 508, 507, 520), (508, 495, 494, 507), (495, 483, 482, 494), (494, 482, 481, 493), (482, 469, 468, 481), (469, 174, 173, 468), (174, 192, 191, 173), (192, 174, 175, 193), (175, 174, 469, 470), (470, 469, 482, 483), (483, 474, 461, 470), (461, 22, 175, 470), (22, 138, 193, 175), (487, 474, 483, 495), (499, 487, 495, 508), (460, 473, 477, 464), (132, 140, 77, 17), (460, 464, 80, 21), (21, 80, 141, 133), (133, 141, 140, 132), (389, 393, 392, 391, 390, 388, 384, 394, 395, 396, 397), (80, 79, 143, 141), (80, 464, 463, 79), (79, 463, 462, 78), (476, 475, 462, 463), (475, 472, 459, 462), (462, 459, 20, 78), (472, 480, 467, 459), (467, 480, 479, 466), (480, 492, 491, 479), (492, 480, 472, 485), (488, 485, 472, 475), (488, 500, 497, 485), (497, 505, 492, 485), (497, 510, 518, 505), (510, 523, 531, 518), (497, 500, 513, 510), (463, 464, 477, 476), (521, 520, 533, 534), (533, 520, 519, 532), (532, 566, 565, 533), (603, 613, 572, 570), (603, 598, 599, 604), (598, 583, 584, 599), (565, 566, 632, 583), (583, 632, 631, 584), (632, 622, 621, 631), (631, 621, 620, 630), (620, 621, 574, 575), (621, 622, 573, 574), (574, 573, 588, 589), (574, 589, 590, 575), (589, 636, 635, 590), (590, 635, 634, 591), (635, 625, 624, 634), (634, 624, 623, 633), (623, 624, 581, 582), (624, 625, 580, 581), (581, 580, 595, 596), (580, 579, 594, 595), (595, 594, 609, 610), (594, 593, 608, 609), (609, 608, 613, 614), (613, 608, 571, 572), (608, 593, 569, 571), (614, 613, 603, 604), (614, 604, 605, 615), (605, 604, 599, 600), (600, 599, 584, 585), (584, 631, 630, 585), (585, 630, 629, 586), (630, 620, 619, 629), (629, 619, 618, 628), (618, 619, 576, 577), (619, 620, 575, 576), (576, 575, 590, 591), (576, 591, 592, 577), (591, 634, 633, 592), (633, 544, 543, 592), (543, 542, 577, 592), (577, 542, 535, 618), (542, 555, 548, 535), (548, 558, 545, 535), (545, 628, 618, 535), (545, 546, 587, 628), (587, 586, 629, 628), (587, 602, 601, 586), (601, 600, 585, 586), (601, 606, 605, 600), (606, 616, 615, 605), (616, 611, 610, 615), (610, 609, 614, 615), (611, 596, 595, 610), (596, 611, 612, 597), (612, 611, 616, 617), (617, 616, 606, 607), (607, 606, 601, 602), (607, 602, 547, 538), (547, 602, 587, 546), (547, 546, 559, 560), (559, 546, 545, 558), (551, 538, 547, 560), (551, 550, 537, 538), (550, 554, 541, 537), (554, 553, 540, 541), (556, 555, 542, 543), (553, 552, 539, 540), (557, 556, 543, 544), (552, 549, 536, 539), (549, 557, 544, 536), (552, 553, 655, 654), (544, 633, 623, 536), (536, 623, 582, 539), (539, 582, 597, 540), (582, 581, 596, 597), (540, 597, 612, 541), (541, 612, 617, 537), (537, 617, 607, 538), (622, 632, 566, 562), (566, 532, 522, 562), (324, 335, 224, 0), (335, 324, 325, 338), (338, 325, 4, 332), (338, 339, 336, 335), (453, 454, 63, 64), (63, 454, 455, 62, 457), (62, 455, 451, 40, 456), (456, 447, 432, 62), (62, 432, 449, 457), (457, 449, 433, 63), (433, 449, 444, 51), (426, 31, 424, 442), (224, 225, 707, 708), (228, 707, 706, 227), (93, 92, 94, 95), (95, 83, 82, 93), (82, 83, 84, 85), (83, 95, 89, 26), (29, 201, 232, 235), (402, 386, 387, 406, 407, 408, 409, 389, 405, 404, 403), (598, 603, 570, 648), (525, 534, 648, 570), (534, 533, 565, 648), (583, 598, 648, 565), (262, 253, 258, 267), (253, 244, 249, 258), (690, 287, 319, 694), (638, 386, 402, 403, 404, 405, 389, 644, 645, 646, 647), (401, 400, 399, 398, 385, 638, 647, 646, 645, 644, 389), (389, 643, 642, 641, 640, 639, 385, 398, 399, 400, 401), (389, 397, 396, 395, 394, 384, 639, 640, 641, 642, 643), (656, 652, 665, 669), (553, 554, 656, 655), (548, 555, 657, 650), (555, 556, 658, 657), (557, 549, 651, 659), (556, 557, 659, 658), (551, 560, 662, 653), (550, 551, 653, 652), (558, 548, 650, 660), (554, 550, 652, 656), (559, 558, 660, 661), (549, 552, 654, 651), (560, 559, 661, 662), (663, 670, 683, 676), (661, 660, 673, 674), (651, 654, 667, 664), (662, 661, 674, 675), (654, 655, 668, 667), (652, 653, 666, 665), (655, 656, 669, 668), (650, 657, 670, 663), (657, 658, 671, 670), (659, 651, 664, 672), (658, 659, 672, 671), (653, 662, 675, 666), (660, 650, 663, 673), (670, 671, 684, 683), (672, 664, 677, 685), (671, 672, 685, 684), (666, 675, 688, 679), (673, 663, 676, 686), (669, 665, 678, 682), (674, 673, 686, 687), (664, 667, 680, 677), (675, 674, 687, 688), (667, 668, 681, 680), (665, 666, 679, 678), (668, 669, 682, 681), (502, 501, 689, 489), (476, 689, 488, 475), (501, 500, 488, 689), (477, 489, 689, 476), (528, 515, 524), (244, 690, 694, 249), (291, 292, 696, 691), (246, 247, 699, 691), (311, 312, 699, 693), (248, 249, 694, 693), (244, 280, 695, 690), (300, 697, 696, 292), (299, 692, 697, 300), (243, 251, 692, 698), (323, 695, 698, 304), (69, 700, 203), (181, 0, 705), (704, 1, 81, 701), (701, 82, 85, 704), (82, 701, 703, 93), (91, 703, 701, 81), (91, 90, 702, 703), (93, 703, 702, 92), (69, 150, 700), (148, 66, 700, 150), (217, 88, 108), (71, 12, 709, 712), (108, 88, 716, 721), (12, 204, 725, 709), (92, 702, 727, 718), (203, 700, 726, 724), (120, 98, 720, 722), (73, 203, 724, 714), (94, 92, 718, 719), (98, 123, 723, 720), (67, 73, 714, 711), (66, 71, 712, 710), (204, 120, 722, 725), (88, 94, 719, 716), (700, 66, 710, 726), (90, 72, 713, 717), (74, 67, 711, 715), (123, 108, 721, 723), (72, 74, 715, 713), (702, 90, 717, 727), (723, 721, 740, 742), (713, 715, 734, 732), (714, 724, 743, 733), (717, 713, 732, 736), (725, 722, 741, 744), (718, 727, 746, 737), (726, 710, 729, 745), (719, 718, 737, 738), (710, 712, 731, 729), (727, 717, 736, 746), (716, 719, 738, 735), (712, 709, 728, 731), (721, 716, 735, 740), (720, 723, 742, 739), (711, 714, 733, 730), (709, 725, 744, 728), (722, 720, 739, 741), (715, 711, 730, 734), (724, 726, 745, 743), (741, 739, 758, 760), (734, 730, 749, 753), (743, 745, 764, 762), (742, 740, 759, 761), (732, 734, 753, 751), (733, 743, 762, 752), (736, 732, 751, 755), (744, 741, 760, 763), (737, 746, 765, 756), (745, 729, 748, 764), (738, 737, 756, 757), (729, 731, 750, 748), (746, 736, 755, 765), (735, 738, 757, 754), (731, 728, 747, 750), (740, 735, 754, 759), (739, 742, 761, 758), (730, 733, 752, 749), (728, 744, 763, 747), (758, 761, 780, 777), (749, 752, 771, 768), (747, 763, 782, 766), (760, 758, 777, 779), (753, 749, 768, 772), (762, 764, 783, 781), (761, 759, 778, 780), (751, 753, 772, 770), (752, 762, 781, 771), (755, 751, 770, 774), (763, 760, 779, 782), (756, 765, 784, 775), (764, 748, 767, 783), (757, 756, 775, 776), (748, 750, 769, 767), (765, 755, 774, 784), (754, 757, 776, 773), (750, 747, 766, 769), (759, 754, 773, 778), (767, 769, 788, 786), (784, 774, 793, 803), (773, 776, 795, 792), (769, 766, 785, 788), (778, 773, 792, 797), (777, 780, 799, 796), (768, 771, 790, 787), (766, 782, 801, 785), (779, 777, 796, 798), (772, 768, 787, 791), (781, 783, 802, 800), (780, 778, 797, 799), (770, 772, 791, 789), (771, 781, 800, 790), (774, 770, 789, 793), (782, 779, 798, 801), (775, 784, 803, 794), (783, 767, 786, 802), (776, 775, 794, 795), (792, 795, 814, 811), (788, 785, 804, 807), (797, 792, 811, 816), (796, 799, 818, 815), (787, 790, 809, 806), (785, 801, 820, 804), (798, 796, 815, 817), (791, 787, 806, 810), (800, 802, 821, 819), (799, 797, 816, 818), (789, 791, 810, 808), (790, 800, 819, 809), (793, 789, 808, 812), (801, 798, 817, 820), (794, 803, 822, 813), (802, 786, 805, 821), (795, 794, 813, 814), (786, 788, 807, 805), (803, 793, 812, 822), (814, 813, 832, 833), (805, 807, 826, 824), (822, 812, 831, 841), (811, 814, 833, 830), (807, 804, 823, 826), (816, 811, 830, 835), (815, 818, 837, 834), (806, 809, 828, 825), (804, 820, 839, 823), (817, 815, 834, 836), (810, 806, 825, 829), (819, 821, 840, 838), (818, 816, 835, 837), (808, 810, 829, 827), (809, 819, 838, 828), (812, 808, 827, 831), (820, 817, 836, 839), (813, 822, 841, 832), (821, 805, 824, 840), (826, 823, 839, 836, 834, 837, 835, 830, 833, 832, 841, 831, 827, 829, 825, 828, 838, 840, 824), (378, 1277, 914, 379), (1276, 913, 914, 1277), (359, 911, 910, 354, 350), (911, 912, 909, 910), (378, 957, 962, 377), (957, 956, 961, 962), (956, 955, 960, 961), (955, 954, 959, 960), (954, 953, 958, 959), (379, 952, 957, 378), (952, 951, 956, 957), (951, 950, 955, 956), (950, 949, 954, 955), (949, 948, 953, 954), (43, 377, 962, 947), (947, 962, 961, 946), (946, 961, 960, 945), (945, 960, 959, 944), (944, 959, 958, 943), (876, 346, 861, 885), (861, 346, 368, 867), (867, 868, 862, 861), (861, 862, 883, 885), (883, 862, 897, 904), (897, 862, 868, 900), (900, 853, 849, 897), (897, 849, 881, 904), (881, 855, 901, 904), (904, 901, 854, 883), (854, 901, 905, 882, 892), (882, 894, 908, 892), (892, 908, 874, 854), (908, 893, 870, 874), (893, 908, 894, 884), (858, 372, 846, 859), (859, 846, 896, 903), (860, 903, 896, 845), (941, 942, 969, 371), (889, 906, 888, 860), (860, 888, 856, 902, 903), (888, 906, 886, 856), (906, 891, 871, 886), (886, 871, 890, 907), (891, 906, 889, 875), (902, 857, 859, 903), (859, 857, 848, 858), (894, 907, 890, 884), (882, 887, 907, 894), (849, 48, 878, 881), (878, 847, 855, 881), (855, 847, 879, 880), (879, 848, 857, 880), (880, 857, 902, 905), (902, 856, 887, 882, 905), (887, 856, 886, 907), (880, 905, 901, 855), (844, 48, 849, 853), (844, 853, 852, 843), (853, 900, 899, 852), (852, 899, 898, 851), (899, 866, 864, 898), (898, 864, 936, 937), (936, 864, 863, 935), (864, 866, 865, 863), (866, 868, 867, 865), (865, 867, 368, 369), (868, 866, 899, 900), (898, 937, 850, 851), (851, 850, 47, 842), (842, 843, 852, 851), (876, 969, 921, 346), (969, 876, 371), (877, 370, 939, 940), (940, 941, 371, 877), (940, 965, 964, 941), (964, 963, 942, 941), (942, 963, 917, 380), (917, 963, 952, 379), (952, 963, 964, 951), (951, 964, 965, 950), (950, 965, 966, 949), (965, 940, 939, 966), (966, 939, 938, 967), (939, 370, 970, 872, 938), (938, 376, 968, 967), (967, 968, 375, 948), (948, 949, 966, 967), (917, 379, 914, 919), (919, 914, 913, 918), (913, 361, 355, 918), (918, 355, 356, 915), (356, 928, 934, 915), (934, 933, 916, 915), (916, 919, 918, 915), (916, 380, 917, 919), (916, 933, 921, 380), (933, 368, 346, 921), (933, 934, 369, 368), (1002, 1001, 1003, 1004), (889, 895, 869, 875), (376, 938, 872, 345), (942, 380, 921, 969), (649, 369, 934, 928), (369, 649, 863, 865), (349, 935, 863, 649), (932, 649, 928), (365, 932, 928, 356), (365, 364, 922, 932), (649, 932, 922, 349), (920, 349, 922, 931), (363, 931, 922, 364), (383, 347, 924, 929), (347, 366, 923, 924), (924, 923, 352, 357), (923, 926, 353, 352), (353, 926, 925, 362), (925, 926, 367, 348), (367, 926, 923, 366), (348, 920, 931, 925), (931, 363, 362, 925), (924, 357, 358, 929), (358, 351, 930, 929), (929, 930, 44, 383), (44, 930, 927, 382), (927, 354, 910), (910, 909, 382, 927), (382, 909, 43, 381), (354, 927, 930, 351), (371, 876, 870, 893), (885, 874, 870, 876), (874, 885, 883, 854), (884, 877, 371, 893), (370, 877, 884, 890), (890, 871, 370), (970, 370, 871, 891), (872, 970, 891, 875, 1005), (358, 357, 978, 979), (360, 359, 980, 981), (350, 354, 975, 971), (355, 361, 982, 976), (365, 356, 977, 986), (361, 360, 981, 982), (362, 363, 984, 983), (357, 352, 973, 978), (363, 364, 985, 984), (354, 351, 972, 975), (353, 362, 983, 974), (364, 365, 986, 985), (352, 353, 974, 973), (351, 358, 979, 972), (356, 355, 976, 977), (359, 350, 971, 980), (366, 347, 988, 419), (347, 383, 987, 988), (383, 44, 413, 987), (895, 845, 992, 995), (896, 846, 993, 996), (846, 372, 991, 993), (372, 49, 989, 998, 997, 991), (845, 896, 996, 992), (869, 895, 995, 994), (345, 1003, 1001, 990), (49, 345, 990, 999, 1000, 989), (869, 994, 1002, 1004), (869, 1004, 1005, 875), (1004, 1003, 872, 1005), (872, 1003, 345), (992, 996, 1013, 1009), (998, 989, 1006, 1015), (989, 1000, 1017, 1006), (991, 997, 1014, 1008), (993, 991, 1008, 1010), (997, 998, 1015, 1014), (996, 993, 1010, 1013), (999, 990, 1007, 1016), (1002, 994, 1011, 1019), (1000, 999, 1016, 1017), (994, 995, 1012, 1011), (990, 1001, 1018, 1007), (995, 992, 1009, 1012), (1001, 1002, 1019, 1018), (1015, 1006, 1020, 1029), (1008, 1014, 1028, 1022), (1006, 1017, 1031, 1020), (1014, 1015, 1029, 1028), (1010, 1008, 1022, 1024), (1016, 1007, 1021, 1030), (1013, 1010, 1024, 1027), (1017, 1016, 1030, 1031), (1019, 1011, 1025, 1033), (1007, 1018, 1032, 1021), (1011, 1012, 1026, 1025), (1018, 1019, 1033, 1032), (1012, 1009, 1023, 1026), (1009, 1013, 1027, 1023), (1029, 1020, 1031, 1030, 1021, 1032, 1033, 1025, 1026, 1023, 1027, 1024, 1022, 1028), (1043, 1042, 1057, 1058), (1036, 1035, 1050, 1051), (1044, 1043, 1058, 1059), (1037, 1036, 1051, 1052), (1045, 1044, 1059, 1060), (1038, 1037, 1052, 1053), (1046, 1045, 1060, 1061), (1039, 1038, 1053, 1054), (1034, 1198, 1047), (1167, 1046, 1061), (1040, 1039, 1054, 1055), (1274, 1034, 1047, 1048), (1041, 1040, 1055, 1056), (1275, 1274, 1048, 1049), (1042, 1041, 1056, 1057), (1035, 1275, 1049, 1050), (1049, 1048, 1063, 1064), (1057, 1056, 1071, 1072), (1050, 1049, 1064, 1065), (1058, 1057, 1072, 1073), (1051, 1050, 1065, 1066), (1059, 1058, 1073, 1074), (1052, 1051, 1066, 1067), (1060, 1059, 1074, 1075), (1053, 1052, 1067, 1068), (1061, 1060, 1075, 1076), (1054, 1053, 1068, 1069), (1047, 1198, 1062), (1167, 1061, 1076), (1055, 1054, 1069, 1070), (1048, 1047, 1062, 1063), (1056, 1055, 1070, 1071), (1068, 1067, 1082, 1083), (1076, 1075, 1090, 1091), (1069, 1068, 1083, 1084), (1062, 1198, 1077), (1167, 1076, 1091), (1070, 1069, 1084, 1085), (1063, 1062, 1077, 1078), (1071, 1070, 1085, 1086), (1064, 1063, 1078, 1079), (1072, 1071, 1086, 1087), (1065, 1064, 1079, 1080), (1073, 1072, 1087, 1088), (1066, 1065, 1080, 1081), (1074, 1073, 1088, 1089), (1067, 1066, 1081, 1082), (1075, 1074, 1089, 1090), (1087, 1086, 1101, 1102), (1080, 1079, 1094, 1095), (1088, 1087, 1102, 1103), (1081, 1080, 1095, 1096), (1089, 1088, 1103, 1104), (1082, 1081, 1096, 1097), (1090, 1089, 1104, 1105), (1083, 1082, 1097, 1098), (1091, 1090, 1105, 1106), (1084, 1083, 1098, 1099), (1077, 1198, 1092), (1167, 1091, 1106), (1085, 1084, 1099, 1100), (1078, 1077, 1092, 1093), (1086, 1085, 1100, 1101), (1079, 1078, 1093, 1094), (1106, 1105, 1120, 1121), (1099, 1098, 1113, 1114), (1092, 1198, 1107), (1167, 1106, 1121), (1100, 1099, 1114, 1115), (1093, 1092, 1107, 1108), (1101, 1100, 1115, 1116), (1094, 1093, 1108, 1109), (1102, 1101, 1116, 1117), (1095, 1094, 1109, 1110), (1103, 1102, 1117, 1118), (1096, 1095, 1110, 1111), (1104, 1103, 1118, 1119), (1097, 1096, 1111, 1112), (1105, 1104, 1119, 1120), (1098, 1097, 1112, 1113), (1118, 1117, 1132, 1133), (1111, 1110, 1125, 1126), (1119, 1118, 1133, 1134), (1112, 1111, 1126, 1127), (1120, 1119, 1134, 1135), (1113, 1112, 1127, 1128), (1121, 1120, 1135, 1136), (1114, 1113, 1128, 1129), (1107, 1198, 1122), (1167, 1121, 1136), (1115, 1114, 1129, 1130), (1108, 1107, 1122, 1123), (1116, 1115, 1130, 1131), (1109, 1108, 1123, 1124), (1117, 1116, 1131, 1132), (1110, 1109, 1124, 1125), (1122, 1198, 1137), (1167, 1136, 1151), (1130, 1129, 1144, 1145), (1123, 1122, 1137, 1138), (1131, 1130, 1145, 1146), (1124, 1123, 1138, 1139), (1132, 1131, 1146, 1147), (1125, 1124, 1139, 1140), (1133, 1132, 1147, 1148), (1126, 1125, 1140, 1141), (1134, 1133, 1148, 1149), (1127, 1126, 1141, 1142), (1135, 1134, 1149, 1150), (1128, 1127, 1142, 1143), (1136, 1135, 1150, 1151), (1129, 1128, 1143, 1144), (1141, 1140, 1155, 1156), (1149, 1148, 1163, 1164), (1142, 1141, 1156, 1157), (1150, 1149, 1164, 1165), (1143, 1142, 1157, 1158), (1151, 1150, 1165, 1166), (1144, 1143, 1158, 1159), (1137, 1198, 1152), (1167, 1151, 1166), (1145, 1144, 1159, 1160), (1138, 1137, 1152, 1153), (1146, 1145, 1160, 1161), (1139, 1138, 1153, 1154), (1147, 1146, 1161, 1162), (1140, 1139, 1154, 1155), (1148, 1147, 1162, 1163), (1160, 1159, 1175, 1176), (1153, 1152, 1168, 1169), (1161, 1160, 1176, 1177), (1154, 1153, 1169, 1170), (1162, 1161, 1177, 1178), (1155, 1154, 1170, 1171), (1163, 1162, 1178, 1179), (1156, 1155, 1171, 1172), (1164, 1163, 1179, 1180), (1157, 1156, 1172, 1173), (1165, 1164, 1180, 1181), (1158, 1157, 1173, 1174), (1166, 1165, 1181, 1182), (1159, 1158, 1174, 1175), (1152, 1198, 1168), (1167, 1166, 1182), (1180, 1179, 1194, 1195), (1173, 1172, 1187, 1188), (1181, 1180, 1195, 1196), (1174, 1173, 1188, 1189), (1182, 1181, 1196, 1197), (1175, 1174, 1189, 1190), (1168, 1198, 1183), (1167, 1182, 1197), (1176, 1175, 1190, 1191), (1169, 1168, 1183, 1184), (1177, 1176, 1191, 1192), (1170, 1169, 1184, 1185), (1178, 1177, 1192, 1193), (1171, 1170, 1185, 1186), (1179, 1178, 1193, 1194), (1172, 1171, 1186, 1187), (1184, 1183, 1199, 1200), (1192, 1191, 1207, 1208), (1185, 1184, 1200, 1201), (1193, 1192, 1208, 1209), (1186, 1185, 1201, 1202), (1194, 1193, 1209, 1210), (1187, 1186, 1202, 1203), (1195, 1194, 1210, 1211), (1188, 1187, 1203, 1204), (1196, 1195, 1211, 1212), (1189, 1188, 1204, 1205), (1197, 1196, 1212, 1213), (1190, 1189, 1205, 1206), (1183, 1198, 1199), (1167, 1197, 1213), (1191, 1190, 1206, 1207), (1204, 1203, 1218, 1219), (1212, 1211, 1226, 1227), (1205, 1204, 1219, 1220), (1213, 1212, 1227, 1228), (1206, 1205, 1220, 1221), (1199, 1198, 1214), (1167, 1213, 1228), (1207, 1206, 1221, 1222), (1200, 1199, 1214, 1215), (1208, 1207, 1222, 1223), (1201, 1200, 1215, 1216), (1209, 1208, 1223, 1224), (1202, 1201, 1216, 1217), (1210, 1209, 1224, 1225), (1203, 1202, 1217, 1218), (1211, 1210, 1225, 1226), (1223, 1222, 1237, 1238), (1216, 1215, 1230, 1231), (1224, 1223, 1238, 1239), (1217, 1216, 1231, 1232), (1225, 1224, 1239, 1240), (1218, 1217, 1232, 1233), (1226, 1225, 1240, 1241), (1219, 1218, 1233, 1234), (1227, 1226, 1241, 1242), (1220, 1219, 1234, 1235), (1228, 1227, 1242, 1243), (1221, 1220, 1235, 1236), (1214, 1198, 1229), (1167, 1228, 1243), (1222, 1221, 1236, 1237), (1215, 1214, 1229, 1230), (1242, 1241, 1256, 1257), (1235, 1234, 1249, 1250), (1243, 1242, 1257, 1258), (1236, 1235, 1250, 1251), (1229, 1198, 1244), (1167, 1243, 1258), (1237, 1236, 1251, 1252), (1230, 1229, 1244, 1245), (1238, 1237, 1252, 1253), (1231, 1230, 1245, 1246), (1239, 1238, 1253, 1254), (1232, 1231, 1246, 1247), (1240, 1239, 1254, 1255), (1233, 1232, 1247, 1248), (1241, 1240, 1255, 1256), (1234, 1233, 1248, 1249), (1254, 1253, 1268, 1269), (1247, 1246, 1261, 1262), (1255, 1254, 1269, 1270), (1248, 1247, 1262, 1263), (1256, 1255, 1270, 1271), (1249, 1248, 1263, 1264), (1257, 1256, 1271, 1272), (1250, 1249, 1264, 1265), (1258, 1257, 1272, 1273), (1251, 1250, 1265, 1266), (1244, 1198, 1259), (1167, 1258, 1273), (1252, 1251, 1266, 1267), (1245, 1244, 1259, 1260), (1253, 1252, 1267, 1268), (1246, 1245, 1260, 1261), (1273, 1272, 1045, 1046), (1266, 1265, 1038, 1039), (1259, 1198, 1034), (1167, 1273, 1046), (1267, 1266, 1039, 1040), (1260, 1259, 1034, 1274), (1268, 1267, 1040, 1041), (1261, 1260, 1274, 1275), (1269, 1268, 1041, 1042), (1262, 1261, 1275, 1035), (1270, 1269, 1042, 1043), (1263, 1262, 1035, 1036), (1271, 1270, 1043, 1044), (1264, 1263, 1036, 1037), (1272, 1271, 1044, 1045), (1265, 1264, 1037, 1038), (911, 1276, 1277, 912), (359, 360, 1276, 911), (360, 361, 913, 1276), (974, 983, 1290, 1281), (985, 986, 1293, 1292), (973, 974, 1281, 1280), (972, 979, 1286, 1279), (977, 976, 1283, 1284), (980, 971, 1278, 1287), (979, 978, 1285, 1286), (981, 980, 1287, 1288), (971, 975, 1282, 1278), (976, 982, 1289, 1283), (986, 977, 1284, 1293), (982, 981, 1288, 1289), (983, 984, 1291, 1290), (978, 973, 1280, 1285), (984, 985, 1292, 1291), (975, 972, 1279, 1282)])
me_cube.materials.append(mat_material)
me_cube.use_remesh_preserve_volume = False
me_cube.use_remesh_preserve_attributes = False
me_cube.use_mirror_vertex_groups = False
me_cube.update()

# ---- curves / text
cu_nurbspath_001 = bpy.data.curves.new('NurbsPath.001', 'CURVE')
cu_nurbspath_001.dimensions = '3D'
_sp = cu_nurbspath_001.splines.new('NURBS'); _sp.points.add(7)
_sp.points.foreach_set('co', [-1.34, 0.7427, -4.982e-08, 1.0, -1.037, 0.2443, 2.799e-09, 1.0, -0.619, -0.1949, 4.674e-08, 1.0, -0.25, -0.5243, 9.437e-08, 1.0, 0.6969, -0.7949, 9.838e-08, 1.0, 1.148, -0.8373, 6.436e-08, 1.0, 1.739, -0.8394, 7.35e-08, 1.0, 3.083, -0.779, -7.829e-09, 1.0])
_sp.order_u = 5
_sp.order_v = 0
_sp.use_endpoint_u = True
cu_nurbspath_001.use_path = True
cu_nurbspath_001.use_path_clamp = True
cu_nurbspath_001.bevel_resolution = 0
cu_nurbspath_001.fill_mode = 'HALF'

# ---- objects
ob_nurbspath = bpy.data.objects.new('NurbsPath', cu_nurbspath_001)
ob_cube = bpy.data.objects.new('Cube', me_cube)
ob_lamp = bpy.data.objects.new('Lamp', light_lamp)
ob_camera = bpy.data.objects.new('Camera', cam_camera)

# ---- transforms, parenting, visibility, modifiers, constraints
ob_nurbspath.location = (0.0, 0.0, 3.2)
ob_nurbspath.rotation_euler = (-0.0, 1.571, 0.0)
ob_nurbspath.hide_viewport = True
ob_nurbspath.lineart.crease_threshold = 0.0
ob_cube.location = (0.0, 0.0, 0.0)
ob_cube.lock_rotations_4d = False
ob_cube.empty_display_type = 'ARROWS'
ob_cube.lineart.crease_threshold = 0.0
_m = ob_cube.modifiers.new('Mirror', 'MIRROR')
_m = ob_cube.modifiers.new('Curve', 'CURVE')
_m = ob_cube.modifiers.new('Decimate', 'DECIMATE')
_m.decimate_type = 'UNSUBDIV'
_m = ob_cube.modifiers.new('Subsurf', 'SUBSURF')
_m.uv_smooth = 'PRESERVE_CORNERS'
_m.quality = 2
_m.levels = 0
_m.show_only_control_edges = False
ob_lamp.location = (4.076, 1.005, 5.904)
ob_lamp.rotation_euler = (0.6503, 0.05522, 1.866)
ob_lamp.lock_rotations_4d = False
ob_lamp.empty_display_type = 'ARROWS'
ob_lamp.color = (0.0, 0.0, 0.0, 0.0)
ob_lamp.lineart.crease_threshold = 0.0
ob_camera.location = (7.481, -6.508, 5.344)
ob_camera.rotation_euler = (1.109, 0.0, 0.8149)
ob_camera.lock_rotations_4d = False
ob_camera.empty_display_type = 'ARROWS'
ob_camera.color = (0.0, 0.0, 0.0, 0.0)
ob_camera.display_type = 'WIRE'
ob_camera.lineart.crease_threshold = 0.0

# ---- collection membership
col_collection_1.objects.link(ob_nurbspath)
col_collection_1.objects.link(ob_cube)
col_collection_1.objects.link(ob_lamp)
col_collection_1.objects.link(ob_camera)

# ---- scene / render settings (as saved in the file)
scene.camera = ob_camera
scene.frame_start = 0; scene.frame_end = 250; scene.frame_set(0)
scene.render.engine = 'CYCLES'
scene.render.resolution_percentage = 50
scene.render.dither_intensity = 0.0
scene.cycles.use_denoising = False
scene.cycles.samples = 128
scene.cycles.sampling_pattern = 'TABULATED_SOBOL'
scene.cycles.use_adaptive_sampling = False
scene.cycles.use_light_tree = False
scene.cycles.blur_glossy = 0.0
scene.cycles.sample_clamp_indirect = 0.0
scene.view_settings.view_transform = 'Standard'
bpy.context.view_layer.update()
